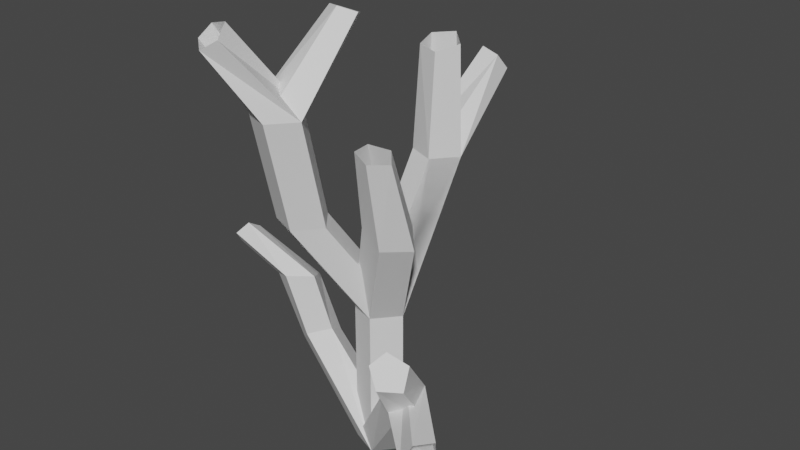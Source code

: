 # Source: bush.blend  (saved by Blender 3.3.6; exported with 4.5.12 LTS)
import bpy
from mathutils import Matrix  # noqa: F401  (used for matrix-valued properties, if any)

bpy.ops.wm.read_factory_settings(use_empty=True)
scene = bpy.context.scene
scene.name = 'Scene'

# ---- collections
col_collection = bpy.data.collections.new('Collection'); scene.collection.children.link(col_collection)

# ---- materials (node trees are filled in below, after node groups)
mat_material = bpy.data.materials.new('Material')
mat_material.alpha_threshold = 0.0
mat_material.use_transparent_shadow = False
mat_material.roughness = 0.5
mat_material.line_color = (0.0, 0.0, 0.0, 1.0)

# ---- material node trees
mat_material.use_nodes = True; mat_material.node_tree.nodes.clear()
_N = mat_material.node_tree.nodes; _L = mat_material.node_tree.links
n0 = _N.new('ShaderNodeOutputMaterial'); n0.name = 'Material Output'; n0.location = (300, 300)
n1 = _N.new('ShaderNodeBsdfPrincipled'); n1.name = 'Principled BSDF'; n1.location = (10, 300)
n1.distribution = 'GGX'
n1.subsurface_method = 'RANDOM_WALK_SKIN'
n1.inputs[3].default_value = 1.45
n1.inputs[27].default_value = (0.0, 0.0, 0.0, 1.0)
n1.inputs[28].default_value = 1.0
_L.new(n1.outputs[0], n0.inputs[0])
n0.is_active_output = True

# ---- world
world_world = bpy.data.worlds.new('World'); scene.world = world_world
world_world.use_nodes = True; world_world.node_tree.nodes.clear()
_N = world_world.node_tree.nodes; _L = world_world.node_tree.links
n0 = _N.new('ShaderNodeOutputWorld'); n0.name = 'World Output'; n0.location = (300, 300)
n1 = _N.new('ShaderNodeBackground'); n1.name = 'Background'; n1.location = (10, 300)
n1.inputs[0].default_value = (0.05088, 0.05088, 0.05088, 1.0)
_L.new(n1.outputs[0], n0.inputs[0])
n0.is_active_output = True
world_world.color = (0.05088, 0.05088, 0.05088)
world_world.use_sun_shadow = False
world_world.sun_shadow_jitter_overblur = 0.0

# ---- meshes
me_cube = bpy.data.meshes.new('Cube')
me_cube.from_pydata([(0.7323, 0.113, 0.6151), (0.7323, 0.113, -0.113), (0.7323, -0.113, 0.6151), (0.7323, -0.113, -0.113), (0.5991, 0.05982, 0.6151), (0.5991, 0.05982, -0.113), (0.5991, -0.05982, 0.6151), (0.5991, -0.05982, -0.113), (0.8281, 0.0, 0.6151), (0.8281, 0.0, -0.113), (0.5581, -0.1741, 1.105), (0.5581, -0.4001, 1.105), (0.4249, -0.2272, 1.105), (0.4249, -0.3469, 1.105), (0.654, -0.2871, 1.105), (0.7323, 0.113, 0.6151), (0.7323, -0.113, 0.6151), (0.8281, 0.0, 0.6151), (0.6763, 0.5866, 1.205), (0.6763, 0.3606, 1.205), (0.5431, 0.5334, 1.205), (0.5431, 0.4137, 1.205), (0.7721, 0.4736, 1.205), (0.6763, 0.5866, 1.205), (0.6763, 0.3606, 1.205), (0.7721, 0.4736, 1.205), (0.5651, -0.2969, 1.614), (0.5651, -0.5229, 1.614), (0.4319, -0.3501, 1.614), (0.4319, -0.4697, 1.614), (0.661, -0.4099, 1.614), (0.6666, 0.5589, 1.746), (0.6819, 0.3895, 1.697), (0.5664, 0.5105, 1.732), (0.5744, 0.4208, 1.706), (0.749, 0.4803, 1.724), (0.6666, 0.5589, 1.746), (0.6819, 0.3895, 1.697), (0.749, 0.4803, 1.724), (0.5818, 0.9973, 1.459), (0.6537, 0.9018, 1.547), (0.525, 0.96, 1.524), (0.5631, 0.9094, 1.57), (0.6708, 0.9603, 1.471), (0.5818, 0.9973, 1.459), (0.6537, 0.9018, 1.547), (0.6708, 0.9603, 1.471), (0.629, -0.02492, 1.954), (0.6141, -0.1455, 2.005), (0.5484, -0.04384, 1.966), (0.5405, -0.1077, 1.993), (0.6769, -0.09198, 1.979), (0.4299, -0.5548, 2.001), (0.3884, -0.655, 1.905), (0.3418, -0.5447, 1.977), (0.3198, -0.5978, 1.926), (0.4655, -0.6291, 1.954), (0.9195, -0.04972, 1.113), (0.93, -0.2734, 1.083), (0.7976, -0.1145, 1.152), (0.8032, -0.2329, 1.136), (1.014, -0.1528, 1.065), (0.9195, -0.04972, 1.113), (0.93, -0.2734, 1.083), (1.014, -0.1528, 1.065), (0.9511, -0.2205, 1.514), (0.9537, -0.3714, 1.505), (0.8646, -0.2586, 1.53), (0.8659, -0.3385, 1.525), (1.015, -0.2941, 1.496), (0.9511, -0.2205, 1.514), (0.9537, -0.3714, 1.505), (1.015, -0.2941, 1.496), (1.107, -0.1912, 0.4724), (1.034, -0.3062, 0.3075), (0.9711, -0.1594, 0.4561), (0.9349, -0.2582, 0.3992), (1.151, -0.2158, 0.3134), (1.183, -0.387, 0.7071), (1.103, -0.4996, 0.6099), (1.09, -0.4183, 0.7504), (1.048, -0.4779, 0.699), (1.196, -0.4399, 0.6109), (1.394, -0.4833, 0.4923), (1.349, -0.5737, 0.3545), (1.358, -0.5817, 0.519), (1.334, -0.6296, 0.4461), (1.39, -0.4729, 0.3809), (0.3952, 0.05778, 0.3459), (0.3405, -0.1153, 0.3782), (0.296, 0.03233, 0.2893), (0.2671, -0.0593, 0.3065), (0.43, -0.03976, 0.4082), (0.3019, 0.02433, 0.6305), (0.2679, -0.1621, 0.6835), (0.183, -0.008414, 0.6111), (0.165, -0.1071, 0.6392), (0.3647, -0.07687, 0.68), (0.002959, -0.05939, 0.815), (-0.0424, -0.1692, 0.8053), (-0.03321, -0.06907, 0.7493), (-0.05722, -0.1272, 0.7441), (-0.001379, -0.1259, 0.8558)], [], [(0, 4, 12, 10), (3, 2, 6, 7), (7, 6, 4, 5), (3, 7, 76, 74), (3, 9, 8, 2), (5, 4, 0, 1), (1, 0, 8, 9), (14, 10, 26, 30), (6, 2, 11, 13), (4, 6, 13, 12), (2, 8, 14, 11), (8, 0, 10, 14), (4, 0, 18, 20), (2, 6, 21, 19), (18, 22, 35, 31), (19, 21, 34, 32), (8, 2, 19, 22), (15, 0, 18, 23), (16, 17, 25, 24), (0, 8, 22, 18), (2, 16, 24, 19), (6, 4, 20, 21), (17, 15, 23, 25), (26, 28, 49, 47), (12, 13, 29, 28), (13, 11, 27, 29), (10, 12, 28, 26), (11, 14, 30, 27), (31, 35, 38, 36), (35, 32, 37, 38), (22, 19, 32, 35), (23, 18, 31, 36), (24, 25, 38, 37), (21, 20, 33, 34), (19, 24, 37, 32), (25, 23, 36, 38), (20, 18, 31, 33), (21, 19, 40, 42), (22, 18, 39, 43), (19, 22, 43, 40), (18, 23, 44, 39), (25, 24, 45, 46), (20, 21, 42, 41), (24, 19, 40, 45), (23, 25, 46, 44), (18, 20, 41, 39), (47, 49, 50, 48, 51), (27, 30, 51, 48), (30, 26, 47, 51), (28, 29, 50, 49), (29, 27, 48, 50), (28, 26, 52, 54), (30, 27, 53, 56), (26, 30, 56, 52), (29, 28, 54, 55), (27, 29, 55, 53), (6, 2, 58, 60), (0, 4, 59, 57), (2, 8, 61, 58), (0, 15, 62, 57), (17, 16, 63, 64), (8, 0, 57, 61), (16, 2, 58, 63), (4, 6, 60, 59), (15, 17, 64, 62), (61, 57, 65, 69), (58, 61, 69, 66), (63, 58, 66, 71), (64, 63, 71, 72), (59, 60, 68, 67), (62, 64, 72, 70), (57, 59, 67, 65), (60, 58, 66, 68), (57, 62, 70, 65), (77, 74, 79, 82), (9, 3, 74, 77), (7, 5, 75, 76), (1, 9, 77, 73), (5, 1, 73, 75), (80, 78, 82, 79, 81), (74, 76, 81, 79), (76, 75, 80, 81), (73, 77, 82, 78), (75, 73, 78, 80), (74, 77, 87, 84), (76, 74, 84, 86), (75, 76, 86, 85), (77, 73, 83, 87), (73, 75, 85, 83), (7, 3, 89, 91), (3, 9, 92, 89), (5, 7, 91, 90), (9, 1, 88, 92), (1, 5, 90, 88), (90, 91, 96, 95), (92, 88, 93, 97), (88, 90, 95, 93), (89, 92, 97, 94), (91, 89, 94, 96), (93, 95, 100, 98), (94, 97, 102, 99), (96, 94, 99, 101), (95, 96, 101, 100), (97, 93, 98, 102)])
_uv = me_cube.uv_layers.new(name='UVMap')
_uv.uv.foreach_set('vector', [0.625, 0.5, 0.625, 0.25, 0.625, 0.25, 0.625, 0.5, 0.375, 0.75, 0.625, 0.75, 0.625, 1.0, 0.375, 1.0, 0.375, 0.0, 0.625, 0.0, 0.625, 0.25, 0.375, 0.25, 0.375, 0.75, 0.375, 1.0, 0.375, 1.0, 0.375, 0.75, 0.375, 0.75, 0.375, 0.625, 0.625, 0.625, 0.625, 0.75, 0.375, 0.25, 0.625, 0.25, 0.625, 0.5, 0.375, 0.5, 0.375, 0.5, 0.625, 0.5, 0.625, 0.625, 0.375, 0.625, 0.625, 0.625, 0.625, 0.5, 0.625, 0.5, 0.625, 0.625, 0.625, 1.0, 0.625, 0.75, 0.625, 0.75, 0.625, 1.0, 0.625, 0.25, 0.625, 0.0, 0.625, 0.0, 0.625, 0.25, 0.625, 0.75, 0.625, 0.625, 0.625, 0.625, 0.625, 0.75, 0.625, 0.625, 0.625, 0.5, 0.625, 0.5, 0.625, 0.625, 0.625, 0.25, 0.625, 0.5, 0.625, 0.5, 0.625, 0.25, 0.625, 0.75, 0.625, 1.0, 0.625, 1.0, 0.625, 0.75, 0.625, 0.5, 0.625, 0.625, 0.625, 0.625, 0.625, 0.5, 0.625, 0.75, 0.625, 1.0, 0.625, 1.0, 0.625, 0.75, 0.625, 0.625, 0.625, 0.75, 0.625, 0.75, 0.625, 0.625, 0.0, 0.0, 0.0, 0.0, 0.0, 0.0, 0.0, 0.0, 0.0, 0.0, 0.0, 0.0, 0.0, 0.0, 0.0, 0.0, 0.625, 0.5, 0.625, 0.625, 0.625, 0.625, 0.625, 0.5, 0.0, 0.0, 0.0, 0.0, 0.0, 0.0, 0.0, 0.0, 0.625, 0.0, 0.625, 0.25, 0.625, 0.25, 0.625, 0.0, 0.0, 0.0, 0.0, 0.0, 0.0, 0.0, 0.0, 0.0, 0.625, 0.5, 0.625, 0.25, 0.625, 0.25, 0.625, 0.5, 0.625, 0.25, 0.625, 0.0, 0.625, 0.0, 0.625, 0.25, 0.625, 1.0, 0.625, 0.75, 0.625, 0.75, 0.625, 1.0, 0.625, 0.5, 0.625, 0.25, 0.625, 0.25, 0.625, 0.5, 0.625, 0.75, 0.625, 0.625, 0.625, 0.625, 0.625, 0.75, 0.625, 0.5, 0.625, 0.625, 0.625, 0.625, 0.625, 0.5, 0.625, 0.625, 0.625, 0.75, 0.625, 0.75, 0.625, 0.625, 0.625, 0.625, 0.625, 0.75, 0.625, 0.75, 0.625, 0.625, 0.0, 0.0, 0.0, 0.0, 0.0, 0.0, 0.0, 0.0, 0.0, 0.0, 0.0, 0.0, 0.0, 0.0, 0.0, 0.0, 0.625, 0.0, 0.625, 0.25, 0.625, 0.25, 0.625, 0.0, 0.0, 0.0, 0.0, 0.0, 0.0, 0.0, 0.0, 0.0, 0.0, 0.0, 0.0, 0.0, 0.0, 0.0, 0.0, 0.0, 0.625, 0.25, 0.625, 0.5, 0.625, 0.5, 0.625, 0.25, 0.625, 1.0, 0.625, 0.75, 0.625, 0.75, 0.625, 1.0, 0.625, 0.625, 0.625, 0.5, 0.625, 0.5, 0.625, 0.625, 0.625, 0.75, 0.625, 0.625, 0.625, 0.625, 0.625, 0.75, 0.0, 0.0, 0.0, 0.0, 0.0, 0.0, 0.0, 0.0, 0.0, 0.0, 0.0, 0.0, 0.0, 0.0, 0.0, 0.0, 0.625, 0.25, 0.625, 0.0, 0.625, 0.0, 0.625, 0.25, 0.0, 0.0, 0.0, 0.0, 0.0, 0.0, 0.0, 0.0, 0.0, 0.0, 0.0, 0.0, 0.0, 0.0, 0.0, 0.0, 0.625, 0.5, 0.625, 0.25, 0.625, 0.25, 0.625, 0.5, 0.625, 0.5, 0.875, 0.5, 0.875, 0.75, 0.625, 0.75, 0.625, 0.625, 0.625, 0.75, 0.625, 0.625, 0.625, 0.625, 0.625, 0.75, 0.625, 0.625, 0.625, 0.5, 0.625, 0.5, 0.625, 0.625, 0.625, 0.25, 0.625, 0.0, 0.625, 0.0, 0.625, 0.25, 0.625, 1.0, 0.625, 0.75, 0.625, 0.75, 0.625, 1.0, 0.625, 0.25, 0.625, 0.5, 0.625, 0.5, 0.625, 0.25, 0.625, 0.625, 0.625, 0.75, 0.625, 0.75, 0.625, 0.625, 0.625, 0.5, 0.625, 0.625, 0.625, 0.625, 0.625, 0.5, 0.625, 0.0, 0.625, 0.25, 0.625, 0.25, 0.625, 0.0, 0.625, 0.75, 0.625, 1.0, 0.625, 1.0, 0.625, 0.75, 0.625, 1.0, 0.625, 0.75, 0.625, 0.75, 0.625, 1.0, 0.625, 0.5, 0.625, 0.25, 0.625, 0.25, 0.625, 0.5, 0.625, 0.75, 0.625, 0.625, 0.625, 0.625, 0.625, 0.75, 0.0, 0.0, 0.0, 0.0, 0.0, 0.0, 0.0, 0.0, 0.0, 0.0, 0.0, 0.0, 0.0, 0.0, 0.0, 0.0, 0.625, 0.625, 0.625, 0.5, 0.625, 0.5, 0.625, 0.625, 0.0, 0.0, 0.0, 0.0, 0.0, 0.0, 0.0, 0.0, 0.625, 0.25, 0.625, 0.0, 0.625, 0.0, 0.625, 0.25, 0.0, 0.0, 0.0, 0.0, 0.0, 0.0, 0.0, 0.0, 0.625, 0.625, 0.625, 0.5, 0.625, 0.5, 0.625, 0.625, 0.625, 0.75, 0.625, 0.625, 0.625, 0.625, 0.625, 0.75, 0.0, 0.0, 0.0, 0.0, 0.0, 0.0, 0.0, 0.0, 0.0, 0.0, 0.0, 0.0, 0.0, 0.0, 0.0, 0.0, 0.625, 0.25, 0.625, 0.0, 0.625, 0.0, 0.625, 0.25, 0.0, 0.0, 0.0, 0.0, 0.0, 0.0, 0.0, 0.0, 0.625, 0.5, 0.625, 0.25, 0.625, 0.25, 0.625, 0.5, 0.625, 1.0, 0.625, 0.75, 0.625, 0.75, 0.625, 1.0, 0.0, 0.0, 0.0, 0.0, 0.0, 0.0, 0.0, 0.0, 0.375, 0.625, 0.375, 0.75, 0.375, 0.75, 0.375, 0.625, 0.375, 0.625, 0.375, 0.75, 0.375, 0.75, 0.375, 0.625, 0.375, 0.0, 0.375, 0.25, 0.375, 0.25, 0.375, 0.0, 0.375, 0.5, 0.375, 0.625, 0.375, 0.625, 0.375, 0.5, 0.375, 0.25, 0.375, 0.5, 0.375, 0.5, 0.375, 0.25, 0.125, 0.5, 0.375, 0.5, 0.375, 0.625, 0.375, 0.75, 0.125, 0.75, 0.375, 0.75, 0.375, 1.0, 0.375, 1.0, 0.375, 0.75, 0.375, 0.0, 0.375, 0.25, 0.375, 0.25, 0.375, 0.0, 0.375, 0.5, 0.375, 0.625, 0.375, 0.625, 0.375, 0.5, 0.375, 0.25, 0.375, 0.5, 0.375, 0.5, 0.375, 0.25, 0.375, 0.75, 0.375, 0.625, 0.375, 0.625, 0.375, 0.75, 0.375, 1.0, 0.375, 0.75, 0.375, 0.75, 0.375, 1.0, 0.375, 0.25, 0.375, 0.0, 0.375, 0.0, 0.375, 0.25, 0.375, 0.625, 0.375, 0.5, 0.375, 0.5, 0.375, 0.625, 0.375, 0.5, 0.375, 0.25, 0.375, 0.25, 0.375, 0.5, 0.375, 1.0, 0.375, 0.75, 0.375, 0.75, 0.375, 1.0, 0.375, 0.75, 0.375, 0.625, 0.375, 0.625, 0.375, 0.75, 0.375, 0.25, 0.375, 0.0, 0.375, 0.0, 0.375, 0.25, 0.375, 0.625, 0.375, 0.5, 0.375, 0.5, 0.375, 0.625, 0.375, 0.5, 0.375, 0.25, 0.375, 0.25, 0.375, 0.5, 0.375, 0.25, 0.375, 0.0, 0.375, 0.0, 0.375, 0.25, 0.375, 0.625, 0.375, 0.5, 0.375, 0.5, 0.375, 0.625, 0.375, 0.5, 0.375, 0.25, 0.375, 0.25, 0.375, 0.5, 0.375, 0.75, 0.375, 0.625, 0.375, 0.625, 0.375, 0.75, 0.375, 1.0, 0.375, 0.75, 0.375, 0.75, 0.375, 1.0, 0.375, 0.5, 0.375, 0.25, 0.375, 0.25, 0.375, 0.5, 0.375, 0.75, 0.375, 0.625, 0.375, 0.625, 0.375, 0.75, 0.375, 1.0, 0.375, 0.75, 0.375, 0.75, 0.375, 1.0, 0.375, 0.25, 0.375, 0.0, 0.375, 0.0, 0.375, 0.25, 0.375, 0.625, 0.375, 0.5, 0.375, 0.5, 0.375, 0.625])
me_cube.materials.append(mat_material)
me_cube.use_mirror_vertex_groups = False
me_cube.update()

# ---- objects
ob_cube = bpy.data.objects.new('Cube', me_cube)

# ---- transforms, parenting, visibility, modifiers, constraints
ob_cube.location = (0.0, 0.0, 0.0)
ob_cube.lock_rotations_4d = False
ob_cube.empty_display_type = 'ARROWS'
ob_cube.lineart.crease_threshold = 0.0

# ---- collection membership
col_collection.objects.link(ob_cube)

# ---- scene / render settings (as saved in the file)
scene.frame_start = 1; scene.frame_end = 250; scene.frame_set(1)
scene.render.engine = 'BLENDER_EEVEE_NEXT'
scene.cycles.sampling_pattern = 'TABULATED_SOBOL'
scene.cycles.use_light_tree = False
scene.view_settings.view_transform = 'Filmic'
bpy.context.view_layer.update()

# ---- added for rendering (the .blend has no active camera and no usable light): camera, sun
cam_auto = bpy.data.cameras.new('AutoCamera')
cam_auto.lens = 50.0
cam_auto.sensor_width = 36.0
cam_auto.clip_end = 1000.0
ob_auto_camera = bpy.data.objects.new('AutoCamera', cam_auto)
scene.collection.objects.link(ob_auto_camera)
ob_auto_camera.location = (3.49317, -3.21857, 3.20571)
ob_auto_camera.rotation_euler = (1.09748, -7.21219e-08, 0.694738)
scene.camera = ob_auto_camera
light_auto_sun = bpy.data.lights.new('AutoSun', 'SUN')
light_auto_sun.energy = 3.0
light_auto_sun.angle = 0.0523599
ob_auto_sun = bpy.data.objects.new('AutoSun', light_auto_sun)
scene.collection.objects.link(ob_auto_sun)
ob_auto_sun.rotation_euler = (0.872665, 0.174533, 0.523599)
bpy.context.view_layer.update()
